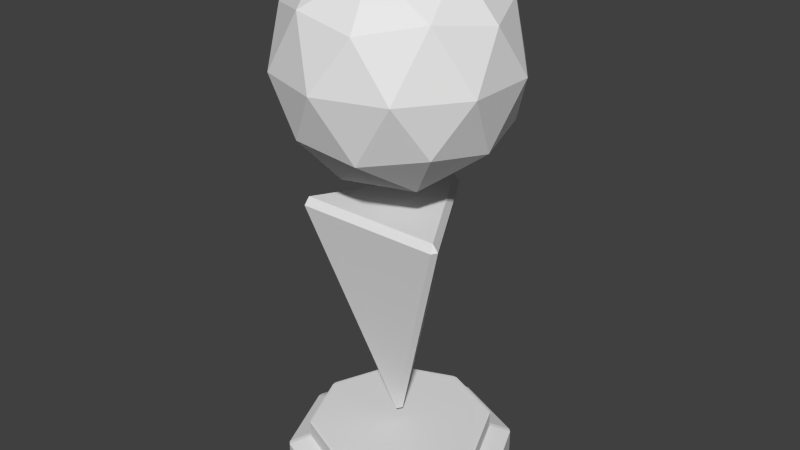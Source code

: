 # Source: Checkpoint_Sign.blend  (saved by Blender 2.76.0; exported with 4.5.12 LTS)
import bpy
from mathutils import Matrix  # noqa: F401  (used for matrix-valued properties, if any)

bpy.ops.wm.read_factory_settings(use_empty=True)
scene = bpy.context.scene
scene.name = 'Scene'

# ---- collections
col_collection_1 = bpy.data.collections.new('Collection 1'); scene.collection.children.link(col_collection_1)

# ---- world
world_world = bpy.data.worlds.new('World'); scene.world = world_world
world_world.color = (0.05088, 0.05088, 0.05088)
world_world.use_sun_shadow = False
world_world.sun_shadow_jitter_overblur = 0.0
world_world.cycles.sampling_method = 'MANUAL'
world_world.cycles.sample_map_resolution = 256

# ---- meshes
me_icosphere = bpy.data.meshes.new('Icosphere')
me_icosphere.from_pydata([(0.0, 0.0, -1.0), (0.7236, -0.5257, -0.4472), (-0.2764, -0.8506, -0.4472), (-0.8944, 0.0, -0.4472), (-0.2764, 0.8506, -0.4472), (0.7236, 0.5257, -0.4472), (0.2764, -0.8506, 0.4472), (-0.7236, -0.5257, 0.4472), (-0.7236, 0.5257, 0.4472), (0.2764, 0.8506, 0.4472), (0.8944, 0.0, 0.4472), (0.0, 0.0, 1.0), (-0.1625, -0.5, -0.8507), (0.4253, -0.309, -0.8507), (0.2629, -0.809, -0.5257), (0.8506, 0.0, -0.5257), (0.4253, 0.309, -0.8507), (-0.5257, 0.0, -0.8507), (-0.6882, -0.5, -0.5257), (-0.1625, 0.5, -0.8507), (-0.6882, 0.5, -0.5257), (0.2629, 0.809, -0.5257), (0.9511, -0.309, 0.0), (0.9511, 0.309, 0.0), (0.0, -1.0, 0.0), (0.5878, -0.809, 0.0), (-0.9511, -0.309, 0.0), (-0.5878, -0.809, 0.0), (-0.5878, 0.809, 0.0), (-0.9511, 0.309, 0.0), (0.5878, 0.809, 0.0), (0.0, 1.0, 0.0), (0.6882, -0.5, 0.5257), (-0.2629, -0.809, 0.5257), (-0.8506, 0.0, 0.5257), (-0.2629, 0.809, 0.5257), (0.6882, 0.5, 0.5257), (0.1625, -0.5, 0.8507), (0.5257, 0.0, 0.8507), (-0.4253, -0.309, 0.8507), (-0.4253, 0.309, 0.8507), (0.1625, 0.5, 0.8507)], [], [(0, 13, 12), (1, 13, 15), (0, 12, 17), (0, 17, 19), (0, 19, 16), (1, 15, 22), (2, 14, 24), (3, 18, 26), (4, 20, 28), (5, 21, 30), (1, 22, 25), (2, 24, 27), (3, 26, 29), (4, 28, 31), (5, 30, 23), (6, 32, 37), (7, 33, 39), (8, 34, 40), (9, 35, 41), (10, 36, 38), (38, 41, 11), (38, 36, 41), (36, 9, 41), (41, 40, 11), (41, 35, 40), (35, 8, 40), (40, 39, 11), (40, 34, 39), (34, 7, 39), (39, 37, 11), (39, 33, 37), (33, 6, 37), (37, 38, 11), (37, 32, 38), (32, 10, 38), (23, 36, 10), (23, 30, 36), (30, 9, 36), (31, 35, 9), (31, 28, 35), (28, 8, 35), (29, 34, 8), (29, 26, 34), (26, 7, 34), (27, 33, 7), (27, 24, 33), (24, 6, 33), (25, 32, 6), (25, 22, 32), (22, 10, 32), (30, 31, 9), (30, 21, 31), (21, 4, 31), (28, 29, 8), (28, 20, 29), (20, 3, 29), (26, 27, 7), (26, 18, 27), (18, 2, 27), (24, 25, 6), (24, 14, 25), (14, 1, 25), (22, 23, 10), (22, 15, 23), (15, 5, 23), (16, 21, 5), (16, 19, 21), (19, 4, 21), (19, 20, 4), (19, 17, 20), (17, 3, 20), (17, 18, 3), (17, 12, 18), (12, 2, 18), (15, 16, 5), (15, 13, 16), (13, 0, 16), (12, 14, 2), (12, 13, 14), (13, 1, 14)])
_uv = me_icosphere.uv_layers.new(name='UVMap')
_uv.uv.foreach_set('vector', [0.2487, 0.8441, 0.1939, 0.6807, 0.325, 0.7138, 0.1273, 0.5432, 0.1939, 0.6807, 0.04775, 0.6807, 0.2487, 0.8441, 0.325, 0.7138, 0.3311, 0.9111, 0.2487, 0.8441, 0.3311, 0.9111, 0.2039, 1.0, 0.2487, 0.8441, 0.2039, 1.0, 0.1191, 0.8576, 0.1273, 0.5432, 0.04775, 0.6807, 0.01712, 0.5369, 0.4436, 0.4429, 0.4045, 0.5369, 0.3354, 0.371, 0.6616, 0.2684, 0.559, 0.371, 0.559, 0.1659, 0.7514, 0.1536, 0.8813, 0.1465, 0.802, 0.3196, 0.1082, 0.4429, 9.416e-07, 0.371, 0.09549, 0.2684, 0.7973, 0.9972, 0.7142, 0.8637, 0.8603, 0.8565, 0.4436, 0.4429, 0.3354, 0.371, 0.4309, 0.2684, 0.6616, 0.2684, 0.559, 0.1659, 0.6708, 0.1025, 0.7514, 0.1536, 0.802, 0.3196, 0.6719, 0.28, 0.1082, 0.4429, 0.09549, 0.2684, 0.2236, 0.371, 0.9108, 0.6905, 0.781, 0.6834, 0.862, 0.5369, 0.6623, 0.8441, 0.6046, 1.0, 0.5432, 0.8576, 0.535, 0.5432, 0.6145, 0.6807, 0.4684, 0.6807, 0.1082, 0.094, 0.0691, 0.0, 0.2073, 1.384e-07, 0.3262, 0.2684, 0.2236, 0.1659, 0.3354, 0.1025, 0.3311, 0.9111, 0.3373, 0.7138, 0.4136, 0.8441, 0.3354, 0.1025, 0.2236, 0.1659, 0.2073, 1.384e-07, 0.2236, 0.1659, 0.1082, 0.094, 0.2073, 1.384e-07, 0.3373, 0.7138, 0.4684, 0.6807, 0.4136, 0.8441, 0.3373, 0.7138, 0.4086, 0.5369, 0.4684, 0.6807, 0.4086, 0.5369, 0.535, 0.5432, 0.4684, 0.6807, 0.4684, 0.6807, 0.5432, 0.8576, 0.4136, 0.8441, 0.4684, 0.6807, 0.6145, 0.6807, 0.5432, 0.8576, 0.6145, 0.6807, 0.6623, 0.8441, 0.5432, 0.8576, 0.5432, 0.8576, 0.4584, 1.0, 0.4136, 0.8441, 0.5432, 0.8576, 0.6046, 1.0, 0.4584, 1.0, 0.9915, 0.6194, 0.9108, 0.6905, 0.862, 0.5369, 0.4584, 1.0, 0.3311, 0.9111, 0.4136, 0.8441, 0.862, 0.5369, 0.781, 0.6834, 0.7159, 0.5441, 0.781, 0.6834, 0.6623, 0.7028, 0.7159, 0.5441, 0.2236, 0.371, 0.2236, 0.1659, 0.3262, 0.2684, 0.2236, 0.371, 0.09549, 0.2684, 0.2236, 0.1659, 0.09549, 0.2684, 0.1082, 0.094, 0.2236, 0.1659, 0.0, 0.1659, 0.0691, 0.0, 0.1082, 0.094, 0.6719, 0.28, 0.802, 0.3196, 0.7386, 0.4603, 0.802, 0.3196, 0.865, 0.4603, 0.7386, 0.4603, 0.6452, 0.5369, 0.6145, 0.6807, 0.535, 0.5432, 0.6708, 0.1025, 0.559, 0.1659, 0.5427, 0.0, 0.559, 0.1659, 0.4436, 0.094, 0.5427, 0.0, 0.4309, 0.2684, 0.3354, 0.1659, 0.4436, 0.094, 0.4309, 0.2684, 0.3354, 0.371, 0.3354, 0.1659, 0.9904, 0.8169, 0.9108, 0.6905, 0.9915, 0.6194, 0.8603, 0.8565, 0.781, 0.6834, 0.9108, 0.6905, 0.8603, 0.8565, 0.7142, 0.8637, 0.781, 0.6834, 0.7142, 0.8637, 0.6623, 0.7028, 0.781, 0.6834, 0.09549, 0.2684, 0.0, 0.1659, 0.1082, 0.094, 0.09549, 0.2684, 9.416e-07, 0.371, 0.0, 0.1659, 0.6708, 0.08251, 0.7514, 0.1536, 0.6719, 0.28, 0.802, 0.3196, 0.9481, 0.3268, 0.865, 0.4603, 0.802, 0.3196, 0.8813, 0.1465, 0.9481, 0.3268, 0.8813, 0.1465, 1.0, 0.1659, 0.9481, 0.3268, 0.559, 0.1659, 0.4309, 0.2684, 0.4436, 0.094, 0.559, 0.1659, 0.559, 0.371, 0.4309, 0.2684, 0.559, 0.371, 0.4436, 0.4429, 0.4309, 0.2684, 0.9904, 0.8169, 0.8603, 0.8565, 0.9108, 0.6905, 0.9904, 0.8169, 0.9237, 0.9972, 0.8603, 0.8565, 0.9237, 0.9972, 0.7973, 0.9972, 0.8603, 0.8565, 0.3354, 0.4344, 0.2236, 0.371, 0.3262, 0.2684, 0.3354, 0.4344, 0.2073, 0.5369, 0.2236, 0.371, 0.2073, 0.5369, 0.1082, 0.4429, 0.2236, 0.371, 0.1191, 0.8576, 0.05771, 1.0, 0.0, 0.8441, 0.1191, 0.8576, 0.2039, 1.0, 0.05771, 1.0, 0.8003, 0.0, 0.7514, 0.1536, 0.6708, 0.08251, 0.8003, 0.0, 0.8813, 0.1465, 0.7514, 0.1536, 0.8003, 0.0, 0.9463, 0.00724, 0.8813, 0.1465, 0.9463, 0.00724, 1.0, 0.1659, 0.8813, 0.1465, 0.6708, 0.4344, 0.559, 0.371, 0.6616, 0.2684, 0.6708, 0.4344, 0.5427, 0.5369, 0.559, 0.371, 0.5427, 0.5369, 0.4436, 0.4429, 0.559, 0.371, 0.04775, 0.6807, 0.1191, 0.8576, 0.0, 0.8441, 0.04775, 0.6807, 0.1939, 0.6807, 0.1191, 0.8576, 0.1939, 0.6807, 0.2487, 0.8441, 0.1191, 0.8576, 0.5427, 0.5369, 0.4045, 0.5369, 0.4436, 0.4429, 0.325, 0.7138, 0.1939, 0.6807, 0.2537, 0.5369, 0.1939, 0.6807, 0.1273, 0.5432, 0.2537, 0.5369])
me_icosphere.use_remesh_preserve_volume = False
me_icosphere.use_remesh_preserve_attributes = False
me_icosphere.use_mirror_vertex_groups = False
me_icosphere.update()
me_cylinder_003 = bpy.data.meshes.new('Cylinder.003')
me_cylinder_003.from_pydata([(-1.987e-08, 9.934e-09, -1.0), (0.0, 1.0, 1.0), (0.866, -0.5, 1.0), (-0.866, -0.5, 1.0)], [], [(2, 1, 3), (0, 1, 2), (0, 3, 1), (0, 2, 3)])
_uv = me_cylinder_003.uv_layers.new(name='UVMap')
_uv.uv.foreach_set('vector', [0.5203, 0.7524, 0.9709, 0.5423, 0.9709, 0.9624, 0.2602, 0.0, 0.5203, 0.5, 0.0, 0.5, 0.2602, 0.5, 0.5203, 1.0, 0.0, 1.0, 1.0, 0.5423, 0.5203, 0.1627, 1.0, 0.0])
me_cylinder_003.use_remesh_preserve_volume = False
me_cylinder_003.use_remesh_preserve_attributes = False
me_cylinder_003.use_mirror_vertex_groups = False
me_cylinder_003.update()
me_cylinder = bpy.data.meshes.new('Cylinder')
me_cylinder.from_pydata([(0.0, 1.0, -1.0), (0.0, 1.0, 1.0), (0.7071, 0.7071, -1.0), (0.7071, 0.7071, 1.0), (1.0, -4.371e-08, -1.0), (1.0, -4.371e-08, 1.0), (0.7071, -0.7071, -1.0), (0.7071, -0.7071, 1.0), (-8.742e-08, -1.0, -1.0), (-8.742e-08, -1.0, 1.0), (-0.7071, -0.7071, -1.0), (-0.7071, -0.7071, 1.0), (-1.0, 1.192e-08, -1.0), (-1.0, 1.192e-08, 1.0), (-0.7071, 0.7071, -1.0), (-0.7071, 0.7071, 1.0), (0.5708, 0.5708, 1.658), (-1.437e-09, 0.8072, 1.658), (0.8072, -3.385e-08, 1.658), (0.5708, -0.5708, 1.658), (-7.2e-08, -0.8072, 1.658), (-0.5708, -0.5708, 1.658), (-0.8072, 1.106e-08, 1.658), (-0.5708, 0.5708, 1.658), (0.5708, 0.5708, 2.752), (-1.995e-09, 0.8072, 2.752), (0.8072, -3.385e-08, 2.752), (0.5708, -0.5708, 2.752), (-7.256e-08, -0.8072, 2.752), (-0.5708, -0.5708, 2.752), (-0.8072, 1.106e-08, 2.752), (-0.5708, 0.5708, 2.752)], [], [(0, 1, 3, 2), (2, 3, 5, 4), (4, 5, 7, 6), (6, 7, 9, 8), (8, 9, 11, 10), (10, 11, 13, 12), (5, 3, 16, 18), (14, 15, 1, 0), (12, 13, 15, 14), (0, 2, 4, 6, 8, 10, 12, 14), (23, 22, 30, 31), (11, 9, 20, 21), (1, 15, 23, 17), (3, 1, 17, 16), (7, 5, 18, 19), (13, 11, 21, 22), (9, 7, 19, 20), (15, 13, 22, 23), (24, 25, 31, 30, 29, 28, 27, 26), (21, 20, 28, 29), (19, 18, 26, 27), (16, 17, 25, 24), (17, 23, 31, 25), (22, 21, 29, 30), (20, 19, 27, 28), (18, 16, 24, 26)])
_uv = me_cylinder.uv_layers.new(name='UVMap')
_uv.uv.foreach_set('vector', [0.1082, 0.6723, 0.1082, 0.319, 0.2612, 0.319, 0.2612, 0.6723, 0.2612, 0.6723, 0.2612, 0.319, 0.3694, 0.3106, 0.3694, 0.6639, 1.0, 0.008431, 1.0, 0.3617, 0.8918, 0.3533, 0.8918, 0.0, 0.8918, 0.0, 0.8918, 0.3533, 0.7388, 0.3533, 0.7388, 2.114e-08, 0.7388, 0.008431, 0.7388, 0.3617, 0.6306, 0.3533, 0.6306, 0.0, 0.6306, 0.0, 0.6306, 0.3533, 0.4776, 0.3533, 0.4776, 0.0, 0.3694, 0.3106, 0.2612, 0.319, 0.2465, 0.2001, 0.3338, 0.1933, 9.533e-08, 0.6639, 0.0, 0.3106, 0.1082, 0.319, 0.1082, 0.6723, 0.4776, 0.0, 0.4776, 0.3533, 0.3694, 0.3617, 0.3694, 0.008431, 5.958e-08, 0.904, 0.0, 0.7683, 0.1082, 0.6723, 0.2612, 0.6723, 0.3694, 0.7683, 0.3694, 0.904, 0.2612, 1.0, 0.1082, 1.0, 0.405, 0.4791, 0.4923, 0.4723, 0.4923, 0.6655, 0.405, 0.6723, 0.6306, 0.3533, 0.7388, 0.3617, 0.7032, 0.4791, 0.6158, 0.4723, 0.1082, 0.319, 0.0, 0.3106, 0.03562, 0.1933, 0.1229, 0.2001, 0.2612, 0.319, 0.1082, 0.319, 0.1229, 0.2001, 0.2465, 0.2001, 0.8918, 0.3533, 1.0, 0.3617, 0.9644, 0.4791, 0.8771, 0.4723, 0.4776, 0.3533, 0.6306, 0.3533, 0.6158, 0.4723, 0.4923, 0.4723, 0.7388, 0.3533, 0.8918, 0.3533, 0.8771, 0.4723, 0.7535, 0.4723, 0.3694, 0.3617, 0.4776, 0.3533, 0.4923, 0.4723, 0.405, 0.4791, 0.5802, 0.6723, 0.6676, 0.7498, 0.6676, 0.8593, 0.5802, 0.9368, 0.4567, 0.9368, 0.3694, 0.8593, 0.3694, 0.7498, 0.4567, 0.6723, 0.6158, 0.4723, 0.7032, 0.4791, 0.7032, 0.6723, 0.6158, 0.6655, 0.8771, 0.4723, 0.9644, 0.4791, 0.9644, 0.6723, 0.8771, 0.6655, 0.2465, 0.2001, 0.1229, 0.2001, 0.1229, 0.006805, 0.2465, 0.006805, 0.1229, 0.2001, 0.03562, 0.1933, 0.03562, 0.0, 0.1229, 0.006805, 0.4923, 0.4723, 0.6158, 0.4723, 0.6158, 0.6655, 0.4923, 0.6655, 0.7535, 0.4723, 0.8771, 0.4723, 0.8771, 0.6655, 0.7535, 0.6655, 0.3338, 0.1933, 0.2465, 0.2001, 0.2465, 0.006805, 0.3338, 0.0])
me_cylinder.use_remesh_preserve_volume = False
me_cylinder.use_remesh_preserve_attributes = False
me_cylinder.use_mirror_vertex_groups = False
me_cylinder.update()

# ---- objects
ob_icosphere = bpy.data.objects.new('Icosphere', me_icosphere)
ob_cylinder_001 = bpy.data.objects.new('Cylinder.001', me_cylinder_003)
ob_cylinder = bpy.data.objects.new('Cylinder', me_cylinder)

# ---- transforms, parenting, visibility, modifiers, constraints
ob_icosphere.location = (-0.00399, -0.01041, 3.646)
ob_icosphere.lineart.crease_threshold = 0.0
ob_cylinder_001.location = (-0.02114, 0.0, 1.354)
ob_cylinder_001.scale = (0.8538, 0.8538, 1.094)
ob_cylinder_001.lineart.crease_threshold = 0.0
_m = ob_cylinder_001.modifiers.new('Bevel', 'BEVEL')
_m.width = 0.066
_m.width_pct = 0.066
_m.limit_method = 'NONE'
_m.spread = 0.0
ob_cylinder.location = (0.0, 0.0, 0.0)
ob_cylinder.scale = (1.0, 1.0, 0.1256)
ob_cylinder.lineart.crease_threshold = 0.0
_m = ob_cylinder.modifiers.new('Bevel', 'BEVEL')
_m.width = 0.02
_m.width_pct = 0.02
_m.limit_method = 'NONE'
_m.spread = 0.0

# ---- collection membership
col_collection_1.objects.link(ob_icosphere)
col_collection_1.objects.link(ob_cylinder_001)
col_collection_1.objects.link(ob_cylinder)

# ---- scene / render settings (as saved in the file)
scene.frame_start = 1; scene.frame_end = 250; scene.frame_set(1)
scene.render.engine = 'BLENDER_EEVEE_NEXT'
scene.render.resolution_percentage = 50
scene.render.dither_intensity = 0.0
scene.cycles.use_denoising = False
scene.cycles.samples = 10
scene.cycles.sampling_pattern = 'TABULATED_SOBOL'
scene.cycles.light_sampling_threshold = 0.0
scene.cycles.use_adaptive_sampling = False
scene.cycles.use_light_tree = False
scene.cycles.blur_glossy = 0.0
scene.cycles.pixel_filter_type = 'GAUSSIAN'
scene.cycles.sample_clamp_indirect = 0.0
scene.view_settings.view_transform = 'Standard'
bpy.context.view_layer.update()

# ---- added for rendering (the .blend has no active camera and no usable light): camera, sun
cam_auto = bpy.data.cameras.new('AutoCamera')
cam_auto.lens = 50.0
cam_auto.sensor_width = 36.0
cam_auto.clip_end = 1000.0
ob_auto_camera = bpy.data.objects.new('AutoCamera', cam_auto)
scene.collection.objects.link(ob_auto_camera)
ob_auto_camera.location = (5.12813, -6.16279, 6.36277)
ob_auto_camera.rotation_euler = (1.09748, -7.21219e-08, 0.694738)
scene.camera = ob_auto_camera
light_auto_sun = bpy.data.lights.new('AutoSun', 'SUN')
light_auto_sun.energy = 3.0
light_auto_sun.angle = 0.0523599
ob_auto_sun = bpy.data.objects.new('AutoSun', light_auto_sun)
scene.collection.objects.link(ob_auto_sun)
ob_auto_sun.rotation_euler = (0.872665, 0.174533, 0.523599)
bpy.context.view_layer.update()
